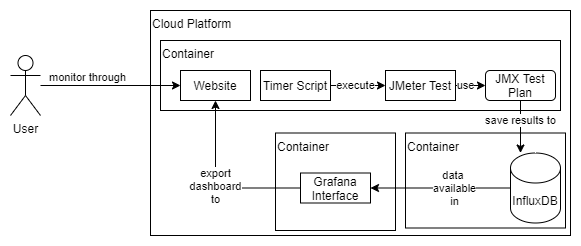

The diagram above was exported from draw.io. Its source (the exported page's mxGraphModel, read from the mxfile embedded in the PNG):
<mxGraphModel dx="1422" dy="762" grid="1" gridSize="10" guides="1" tooltips="1" connect="1" arrows="1" fold="1" page="1" pageScale="1" pageWidth="827" pageHeight="1169" math="0" shadow="0">
  <root>
    <mxCell id="0" />
    <mxCell id="1" parent="0" />
    <mxCell id="dOxZb561yoOt2RsCT1tx-1" value="Cloud Platform" style="rounded=0;whiteSpace=wrap;html=1;align=left;verticalAlign=top;" parent="1" vertex="1">
      <mxGeometry x="180" y="40" width="420" height="225" as="geometry" />
    </mxCell>
    <mxCell id="dOxZb561yoOt2RsCT1tx-2" value="Container" style="rounded=0;whiteSpace=wrap;html=1;align=left;verticalAlign=top;" parent="1" vertex="1">
      <mxGeometry x="190" y="70" width="400" height="70" as="geometry" />
    </mxCell>
    <mxCell id="dOxZb561yoOt2RsCT1tx-3" value="User" style="shape=umlActor;verticalLabelPosition=bottom;verticalAlign=top;html=1;outlineConnect=0;" parent="1" vertex="1">
      <mxGeometry x="40" y="85" width="30" height="60" as="geometry" />
    </mxCell>
    <mxCell id="dOxZb561yoOt2RsCT1tx-4" value="use" style="edgeStyle=orthogonalEdgeStyle;rounded=0;orthogonalLoop=1;jettySize=auto;html=1;entryX=0;entryY=0.5;entryDx=0;entryDy=0;" parent="1" source="dOxZb561yoOt2RsCT1tx-5" target="dOxZb561yoOt2RsCT1tx-6" edge="1">
      <mxGeometry x="0.2" relative="1" as="geometry">
        <mxPoint as="offset" />
      </mxGeometry>
    </mxCell>
    <mxCell id="dOxZb561yoOt2RsCT1tx-5" value="JMeter Test" style="rounded=0;whiteSpace=wrap;html=1;align=center;verticalAlign=middle;" parent="1" vertex="1">
      <mxGeometry x="415" y="100" width="70" height="30" as="geometry" />
    </mxCell>
    <mxCell id="dOxZb561yoOt2RsCT1tx-6" value="JMX Test Plan" style="rounded=1;whiteSpace=wrap;html=1;align=center;" parent="1" vertex="1">
      <mxGeometry x="515" y="100" width="70" height="30" as="geometry" />
    </mxCell>
    <mxCell id="dOxZb561yoOt2RsCT1tx-7" value="execute" style="edgeStyle=orthogonalEdgeStyle;rounded=0;orthogonalLoop=1;jettySize=auto;html=1;entryX=0;entryY=0.5;entryDx=0;entryDy=0;" parent="1" source="dOxZb561yoOt2RsCT1tx-8" target="dOxZb561yoOt2RsCT1tx-5" edge="1">
      <mxGeometry x="-0.0909" relative="1" as="geometry">
        <mxPoint as="offset" />
      </mxGeometry>
    </mxCell>
    <mxCell id="dOxZb561yoOt2RsCT1tx-8" value="Timer Script" style="rounded=0;whiteSpace=wrap;html=1;align=center;verticalAlign=middle;" parent="1" vertex="1">
      <mxGeometry x="290" y="100" width="70" height="30" as="geometry" />
    </mxCell>
    <mxCell id="dOxZb561yoOt2RsCT1tx-9" value="Container" style="rounded=0;whiteSpace=wrap;html=1;align=left;verticalAlign=top;" parent="1" vertex="1">
      <mxGeometry x="435" y="162.5" width="160" height="95" as="geometry" />
    </mxCell>
    <mxCell id="dOxZb561yoOt2RsCT1tx-10" value="save results to" style="edgeStyle=orthogonalEdgeStyle;rounded=0;orthogonalLoop=1;jettySize=auto;html=1;entryX=0.5;entryY=0;entryDx=0;entryDy=0;entryPerimeter=0;" parent="1" source="dOxZb561yoOt2RsCT1tx-6" edge="1">
      <mxGeometry x="-0.2381" relative="1" as="geometry">
        <mxPoint x="550" y="182.5" as="targetPoint" />
        <mxPoint as="offset" />
      </mxGeometry>
    </mxCell>
    <mxCell id="dOxZb561yoOt2RsCT1tx-11" value="InfluxDB" style="shape=cylinder3;whiteSpace=wrap;html=1;boundedLbl=1;backgroundOutline=1;size=15;align=center;" parent="1" vertex="1">
      <mxGeometry x="540" y="182.5" width="50" height="70" as="geometry" />
    </mxCell>
    <mxCell id="dOxZb561yoOt2RsCT1tx-12" value="Container" style="rounded=0;whiteSpace=wrap;html=1;align=left;verticalAlign=top;" parent="1" vertex="1">
      <mxGeometry x="305" y="162.5" width="120" height="97.5" as="geometry" />
    </mxCell>
    <mxCell id="dOxZb561yoOt2RsCT1tx-14" value="Website" style="rounded=0;whiteSpace=wrap;html=1;align=center;verticalAlign=middle;" parent="1" vertex="1">
      <mxGeometry x="210" y="100" width="70" height="30" as="geometry" />
    </mxCell>
    <mxCell id="dOxZb561yoOt2RsCT1tx-15" value="Grafana&lt;br&gt;Interface" style="rounded=0;whiteSpace=wrap;html=1;align=center;verticalAlign=middle;" parent="1" vertex="1">
      <mxGeometry x="330" y="202.5" width="70" height="30" as="geometry" />
    </mxCell>
    <mxCell id="dOxZb561yoOt2RsCT1tx-16" value="export&lt;br&gt;dashboard&lt;br&gt;to" style="edgeStyle=orthogonalEdgeStyle;rounded=0;orthogonalLoop=1;jettySize=auto;html=1;entryX=0.5;entryY=1;entryDx=0;entryDy=0;" parent="1" source="dOxZb561yoOt2RsCT1tx-15" target="dOxZb561yoOt2RsCT1tx-14" edge="1">
      <mxGeometry relative="1" as="geometry">
        <Array as="points">
          <mxPoint x="250" y="218" />
          <mxPoint x="245" y="218" />
        </Array>
      </mxGeometry>
    </mxCell>
    <mxCell id="dOxZb561yoOt2RsCT1tx-17" value="data &lt;br&gt;available&lt;br&gt;in" style="edgeStyle=orthogonalEdgeStyle;rounded=0;orthogonalLoop=1;jettySize=auto;html=1;entryX=1;entryY=0.5;entryDx=0;entryDy=0;" parent="1" source="dOxZb561yoOt2RsCT1tx-11" target="dOxZb561yoOt2RsCT1tx-15" edge="1">
      <mxGeometry x="-0.2" relative="1" as="geometry">
        <mxPoint as="offset" />
        <mxPoint x="440" y="225" as="targetPoint" />
      </mxGeometry>
    </mxCell>
    <mxCell id="dOxZb561yoOt2RsCT1tx-18" value="monitor through" style="edgeStyle=orthogonalEdgeStyle;rounded=0;orthogonalLoop=1;jettySize=auto;html=1;entryX=0;entryY=0.5;entryDx=0;entryDy=0;" parent="1" source="dOxZb561yoOt2RsCT1tx-3" target="dOxZb561yoOt2RsCT1tx-14" edge="1">
      <mxGeometry x="-0.3333" y="7" relative="1" as="geometry">
        <mxPoint y="-1" as="offset" />
      </mxGeometry>
    </mxCell>
  </root>
</mxGraphModel>